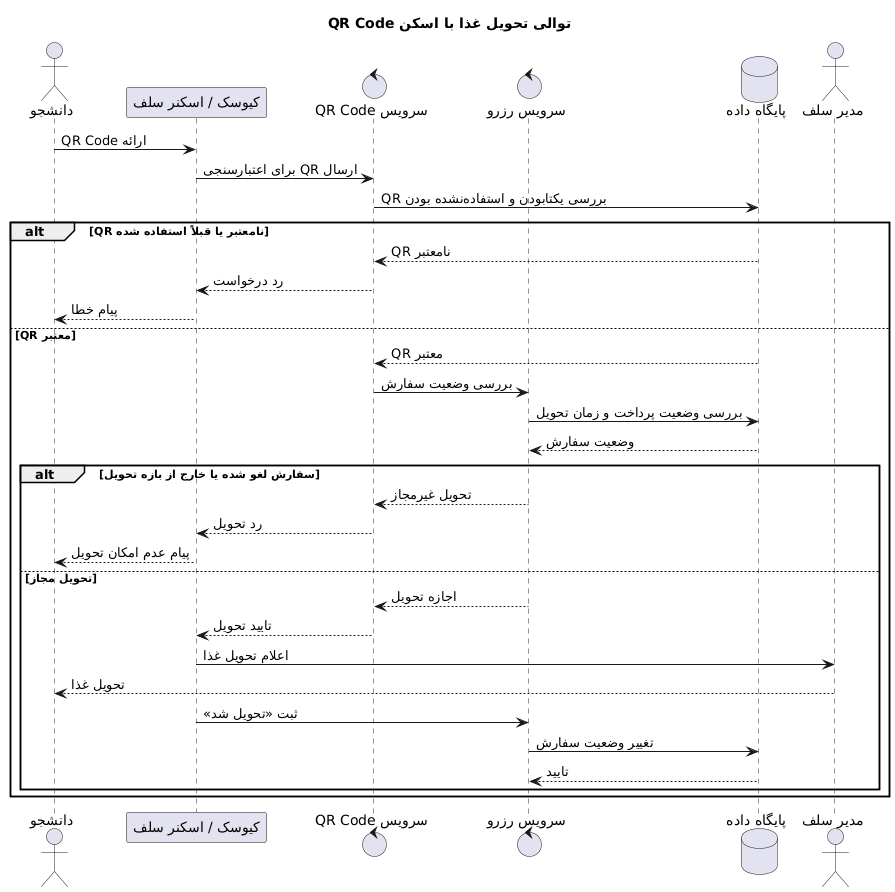

The diagram above was rendered by PlantUML. Its source (embedded in the PNG):
@startuml
title توالی تحویل غذا با اسکن QR Code

actor "دانشجو" as Student
participant "کیوسک / اسکنر سلف" as Kiosk
control "سرویس QR Code" as QR
control "سرویس رزرو" as Reserve
database "پایگاه داده" as DB
actor "مدیر سلف" as Manager

Student -> Kiosk : ارائه QR Code
Kiosk -> QR : ارسال QR برای اعتبارسنجی

QR -> DB : بررسی یکتابودن و استفادهنشده بودن QR

alt QR نامعتبر یا قبلاً استفاده شده
    DB --> QR : QR نامعتبر
    QR --> Kiosk : رد درخواست
    Kiosk --> Student : پیام خطا
else QR معتبر
    DB --> QR : QR معتبر
    QR -> Reserve : بررسی وضعیت سفارش

    Reserve -> DB : بررسی وضعیت پرداخت و زمان تحویل
    DB --> Reserve : وضعیت سفارش

    alt سفارش لغو شده یا خارج از بازه تحویل
        Reserve --> QR : تحویل غیرمجاز
        QR --> Kiosk : رد تحویل
        Kiosk --> Student : پیام عدم امکان تحویل
    else تحویل مجاز
        Reserve --> QR : اجازه تحویل
        QR --> Kiosk : تایید تحویل
        Kiosk -> Manager : اعلام تحویل غذا
        Manager --> Student : تحویل غذا

        Kiosk -> Reserve : ثبت «تحویل شد»
        Reserve -> DB : تغییر وضعیت سفارش
        DB --> Reserve : تایید
    end
end
@enduml